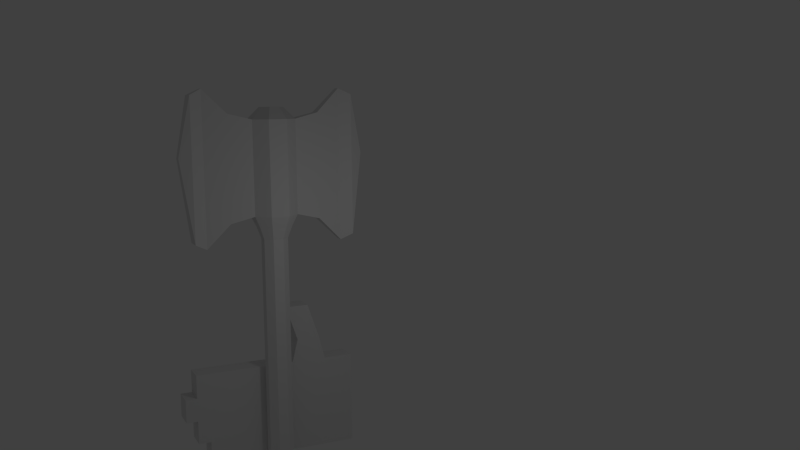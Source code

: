 # Source: org.blend  (saved by Blender 2.78.0; exported with 4.5.12 LTS)
import bpy
from mathutils import Matrix  # noqa: F401  (used for matrix-valued properties, if any)

bpy.ops.wm.read_factory_settings(use_empty=True)
scene = bpy.context.scene
scene.name = 'Scene'

# ---- collections
col_collection_1 = bpy.data.collections.new('Collection 1'); scene.collection.children.link(col_collection_1)

# ---- materials (node trees are filled in below, after node groups)
mat_material_002 = bpy.data.materials.new('Material.002')
mat_material_002.alpha_threshold = 0.0
mat_material_002.use_transparent_shadow = False
mat_material_002.roughness = 0.5
mat_material_001 = bpy.data.materials.new('Material.001')
mat_material_001.alpha_threshold = 0.0
mat_material_001.use_transparent_shadow = False
mat_material_001.roughness = 0.5
mat_material_001.specular_intensity = 0.25

# ---- material node trees

# ---- world
world_world = bpy.data.worlds.new('World'); scene.world = world_world
world_world.color = (0.05088, 0.05088, 0.05088)
world_world.use_sun_shadow = False
world_world.sun_shadow_jitter_overblur = 0.0
world_world.cycles.sampling_method = 'NONE'
world_world.cycles.sample_map_resolution = 256

# ---- cameras
cam_camera = bpy.data.cameras.new('Camera')
cam_camera.clip_end = 100.0
cam_camera.lens = 35.0
cam_camera.sensor_width = 32.0
cam_camera.sensor_height = 18.0
cam_camera.ortho_scale = 7.314
cam_camera.dof.focus_distance = 0.0
cam_camera.dof.aperture_fstop = 128.0

# ---- lights
light_lamp = bpy.data.lights.new('Lamp', 'POINT')
light_lamp.transmission_factor = 0.0
light_lamp.cutoff_distance = 30.0
light_lamp.energy = 100.0
light_lamp.shadow_buffer_clip_start = 1.001
light_lamp.shadow_soft_size = 0.1
light_lamp.shadow_maximum_resolution = 0.006
light_lamp.use_absolute_resolution = True
light_lamp.cycles.use_multiple_importance_sampling = False

# ---- meshes
me_cube_001 = bpy.data.meshes.new('Cube.001')
me_cube_001.from_pydata([(-0.5, -2.7, -2.0), (-0.5, 1.3, -2.0), (0.5, 1.3, -2.0), (0.5, -2.7, -2.0), (-0.5, -2.7, 2.0), (-0.5, 1.3, 2.0), (0.5, 1.3, 2.0), (0.5, -2.7, 2.0), (-0.5, -2.7, 0.0), (0.5, -2.7, 0.0), (-0.5, -2.7, 1.0), (0.5, -2.7, -1.0), (-0.5, -2.7, -1.0), (0.5, -2.7, 1.0), (-0.5, -1.45, 2.0), (0.5, -1.45, 2.0), (-0.5, 0.04994, 2.0), (0.5, 0.04994, 2.0), (-0.5, -3.7, 2.0), (0.5, -3.7, 2.0), (-0.5, -3.7, 1.0), (0.5, -3.7, 1.0), (-0.5, -3.863, 0.0), (0.5, -3.863, 0.0), (-0.5, -3.863, 1.0), (0.5, -3.863, 1.0), (-0.5, -3.7, 0.0), (0.5, -3.7, 0.0), (0.5, -3.7, -1.0), (-0.5, -3.7, -1.0), (-0.5, -3.525, -2.0), (0.5, -3.525, -2.0), (0.5, -3.525, -1.0), (-0.5, -3.525, -1.0), (-0.5, -4.7, 2.0), (0.5, -4.7, 2.0), (-0.5, -4.7, 1.0), (0.5, -4.7, 1.0), (-0.5, -5.7, 2.0), (0.5, -5.7, 2.0), (-0.5, -5.7, 1.0), (0.5, -5.7, 1.0), (-0.5, -4.7, 0.0), (0.5, -4.7, 0.0), (0.5, -4.7, -1.0), (-0.5, -4.7, -1.0), (-0.5, -5.7, 0.0), (0.5, -5.7, 0.0), (0.5, -5.7, -1.0), (-0.5, -5.7, -1.0), (-0.5, -5.025, 0.0), (0.5, -5.025, 0.0), (-0.5, -5.025, 1.0), (0.5, -5.025, 1.0), (-0.5, -6.187, 0.0), (0.5, -6.187, 0.0), (-0.5, -6.187, 1.0), (0.5, -6.187, 1.0), (-0.5, -4.35, -2.0), (0.5, -4.35, -2.0), (0.5, -4.35, -1.0), (-0.5, -4.35, -1.0), (-0.5, -5.175, -2.0), (0.5, -5.175, -2.0), (0.5, -5.175, -1.0), (-0.5, -5.175, -1.0), (0.5, -0.9501, 2.0), (-0.5, -0.9501, 2.0), (-0.5, -0.2001, 3.0), (0.5, -0.2001, 3.0), (0.5, -1.2, 3.0), (-0.5, -1.2, 3.0), (-0.5, -0.7001, 4.5), (0.5, -0.7001, 4.5), (0.5, -1.7, 4.5), (-0.5, -1.7, 4.5)], [], [(16, 1, 8), (6, 1, 5), (13, 9, 15), (12, 32, 11), (1, 3, 0), (6, 16, 17), (10, 25, 13), (11, 29, 12), (13, 20, 10), (15, 4, 7), (70, 14, 15), (21, 36, 20), (7, 21, 13), (4, 19, 7), (10, 18, 4), (24, 53, 25), (8, 24, 10), (9, 22, 8), (13, 23, 9), (28, 45, 29), (9, 28, 11), (8, 27, 9), (12, 26, 8), (33, 60, 32), (0, 33, 12), (3, 30, 0), (11, 31, 3), (37, 40, 36), (19, 37, 21), (18, 35, 19), (20, 34, 18), (38, 41, 39), (35, 41, 37), (34, 39, 35), (36, 38, 34), (44, 49, 45), (27, 44, 28), (26, 43, 27), (29, 42, 26), (46, 48, 47), (43, 48, 44), (42, 47, 43), (45, 46, 42), (52, 57, 53), (22, 52, 24), (23, 50, 22), (25, 51, 23), (56, 55, 57), (50, 56, 52), (51, 54, 50), (53, 55, 51), (61, 64, 60), (30, 61, 33), (31, 58, 30), (32, 59, 31), (65, 63, 64), (58, 65, 61), (59, 62, 58), (60, 63, 59), (15, 66, 70), (70, 75, 71), (66, 69, 70), (16, 69, 17), (67, 68, 16), (67, 14, 71), (72, 74, 73), (70, 73, 74), (68, 73, 69), (71, 72, 68), (10, 4, 14), (67, 16, 8), (10, 14, 8), (0, 12, 1), (8, 14, 67), (16, 5, 1), (1, 12, 8), (6, 2, 1), (2, 6, 17), (66, 15, 9), (2, 17, 9), (11, 3, 2), (7, 13, 15), (9, 11, 2), (17, 66, 9), (12, 33, 32), (1, 2, 3), (6, 5, 16), (10, 24, 25), (11, 28, 29), (13, 21, 20), (15, 14, 4), (70, 71, 14), (21, 37, 36), (7, 19, 21), (4, 18, 19), (10, 20, 18), (24, 52, 53), (8, 22, 24), (9, 23, 22), (13, 25, 23), (28, 44, 45), (9, 27, 28), (8, 26, 27), (12, 29, 26), (33, 61, 60), (0, 30, 33), (3, 31, 30), (11, 32, 31), (37, 41, 40), (19, 35, 37), (18, 34, 35), (20, 36, 34), (38, 40, 41), (35, 39, 41), (34, 38, 39), (36, 40, 38), (44, 48, 49), (27, 43, 44), (26, 42, 43), (29, 45, 42), (46, 49, 48), (43, 47, 48), (42, 46, 47), (45, 49, 46), (52, 56, 57), (22, 50, 52), (23, 51, 50), (25, 53, 51), (56, 54, 55), (50, 54, 56), (51, 55, 54), (53, 57, 55), (61, 65, 64), (30, 58, 61), (31, 59, 58), (32, 60, 59), (65, 62, 63), (58, 62, 65), (59, 63, 62), (60, 64, 63), (70, 74, 75), (66, 17, 69), (16, 68, 69), (67, 71, 68), (72, 75, 74), (70, 69, 73), (68, 72, 73), (71, 75, 72)])
_uv = me_cube_001.uv_layers.new(name='UVMap')
_uv.uv.foreach_set('vector', [0.6923, 0.08953, 1.0, 0.0, 0.8462, 0.2865, 0.2308, 0.5362, 0.1538, 0.8176, 0.1538, 0.5362, 0.2692, 0.2497, 0.3462, 0.2497, 0.1923, 0.3393, 0.8462, 0.5362, 0.7692, 0.5953, 0.7692, 0.5362, 0.07692, 1.0, 1.834e-08, 0.7135, 0.07692, 0.7135, 0.8462, 0.803, 0.7692, 0.7135, 0.8462, 0.7135, 0.2308, 0.7859, 0.3077, 0.7027, 0.3077, 0.7859, 0.5385, 0.5362, 0.4615, 0.6079, 0.4615, 0.5362, 0.6154, 0.5362, 0.5385, 0.6079, 0.5385, 0.5362, 0.1538, 0.8406, 0.07692, 0.7511, 0.1538, 0.7511, 0.6923, 0.6441, 0.7692, 0.7155, 0.6923, 0.7155, 0.6154, 0.6079, 0.5385, 0.6795, 0.5385, 0.6079, 0.1923, 0.2497, 0.2692, 0.1781, 0.2692, 0.2497, 0.07692, 0.7511, 0.1538, 0.6795, 0.1538, 0.7511, 0.7692, 0.2865, 0.6923, 0.3581, 0.6923, 0.2865, 0.2308, 0.7027, 0.3077, 0.6195, 0.3077, 0.7027, 0.8462, 0.2865, 0.7692, 0.3698, 0.7692, 0.2865, 0.3077, 0.7859, 0.3846, 0.7027, 0.3846, 0.7859, 0.2692, 0.2497, 0.3462, 0.1665, 0.3462, 0.2497, 0.5385, 0.6079, 0.4615, 0.6795, 0.4615, 0.6079, 0.3462, 0.2497, 0.4231, 0.1781, 0.4231, 0.2497, 0.4615, 0.5362, 0.3846, 0.6079, 0.3846, 0.5362, 0.9231, 0.2865, 0.8462, 0.3581, 0.8462, 0.2865, 0.8462, 0.5953, 0.7692, 0.6544, 0.7692, 0.5953, 1.0, 0.2865, 0.9231, 0.3456, 0.9231, 0.2865, 1.834e-08, 0.7135, 0.07692, 0.6544, 0.07692, 0.7135, 0.4231, 0.2497, 0.5, 0.1906, 0.5, 0.2497, 0.6154, 0.6795, 0.5385, 0.7511, 0.5385, 0.6795, 0.1923, 0.1781, 0.2692, 0.1065, 0.2692, 0.1781, 0.07692, 0.6795, 0.1538, 0.6079, 0.1538, 0.6795, 0.7692, 0.3581, 0.6923, 0.4298, 0.6923, 0.3581, 0.6154, 0.8227, 0.5384, 0.7511, 0.6154, 0.7511, 0.1923, 0.1065, 0.2692, 0.03485, 0.2692, 0.1065, 0.07692, 0.6079, 0.1538, 0.5362, 0.1538, 0.6079, 0.7692, 0.4298, 0.6923, 0.5014, 0.6923, 0.4298, 0.5385, 0.6795, 0.4615, 0.7511, 0.4615, 0.6795, 0.3462, 0.1781, 0.4231, 0.1065, 0.4231, 0.1781, 0.4615, 0.6079, 0.3846, 0.6795, 0.3846, 0.6079, 0.9231, 0.3581, 0.8462, 0.4298, 0.8462, 0.3581, 0.6923, 0.7938, 0.6154, 0.7222, 0.6923, 0.7222, 0.3462, 0.1065, 0.4231, 0.03485, 0.4231, 0.1065, 0.4615, 0.6795, 0.3846, 0.7511, 0.3846, 0.6795, 0.9231, 0.4298, 0.8462, 0.5014, 0.8462, 0.4298, 0.2308, 0.6195, 0.3077, 0.5362, 0.3077, 0.6195, 0.8462, 0.3698, 0.7692, 0.453, 0.7692, 0.3698, 0.3077, 0.7027, 0.3846, 0.6195, 0.3846, 0.7027, 0.2692, 0.1665, 0.3462, 0.08323, 0.3462, 0.1665, 0.4615, 0.8227, 0.3846, 0.7511, 0.4615, 0.7511, 0.8462, 0.453, 0.7692, 0.5362, 0.7692, 0.453, 0.3077, 0.6195, 0.3846, 0.5362, 0.3846, 0.6195, 0.2692, 0.08323, 0.3462, 0.0, 0.3462, 0.08323, 0.8462, 0.6544, 0.7692, 0.7135, 0.7692, 0.6544, 1.0, 0.3456, 0.9231, 0.4047, 0.9231, 0.3456, 9.17e-09, 0.6544, 0.07692, 0.5953, 0.07692, 0.6544, 0.4231, 0.1906, 0.5, 0.1315, 0.5, 0.1906, 0.5384, 0.8227, 0.4615, 0.7511, 0.5384, 0.7511, 1.0, 0.4047, 0.9231, 0.4638, 0.9231, 0.4047, 0.0, 0.5953, 0.07692, 0.5362, 0.07692, 0.5953, 0.4231, 0.1315, 0.5, 0.07245, 0.5, 0.1315, 0.1923, 0.3393, 0.1923, 0.3751, 0.1154, 0.3572, 0.6923, 0.6441, 0.7692, 0.5362, 0.7692, 0.6441, 0.1923, 0.3751, 0.1154, 0.4288, 0.1154, 0.3572, 0.6154, 0.7222, 0.6923, 0.6485, 0.6923, 0.7222, 0.6923, 0.1612, 0.6154, 0.1074, 0.6923, 0.08953, 0.6923, 0.1612, 0.6923, 0.197, 0.6154, 0.1791, 0.7692, 0.7871, 0.6923, 0.7155, 0.7692, 0.7155, 0.1154, 0.3572, 0.0, 0.393, 0.0, 0.3213, 0.6154, 0.6485, 0.6923, 0.5362, 0.6923, 0.6485, 0.6154, 0.1791, 0.5, 0.1433, 0.6154, 0.1074, 0.7692, 0.2865, 0.6923, 0.2865, 0.6923, 0.197, 0.6923, 0.1612, 0.6923, 0.08953, 0.8462, 0.2865, 0.7692, 0.2865, 0.6923, 0.197, 0.8462, 0.2865, 1.0, 0.2865, 0.9231, 0.2865, 1.0, 0.0, 0.8462, 0.2865, 0.6923, 0.197, 0.6923, 0.1612, 0.6923, 0.08953, 0.6923, 5.977e-08, 1.0, 0.0, 1.0, 0.0, 0.9231, 0.2865, 0.8462, 0.2865, 0.2308, 0.5362, 0.2308, 0.8176, 0.1538, 0.8176, 0.5, 0.5362, 0.1923, 0.5362, 0.1923, 0.4467, 0.1923, 0.3751, 0.1923, 0.3393, 0.3462, 0.2497, 0.5, 0.5362, 0.1923, 0.4467, 0.3462, 0.2497, 0.4231, 0.2497, 0.5, 0.2497, 0.5, 0.5362, 0.1923, 0.2497, 0.2692, 0.2497, 0.1923, 0.3393, 0.3462, 0.2497, 0.4231, 0.2497, 0.5, 0.5362, 0.1923, 0.4467, 0.1923, 0.3751, 0.3462, 0.2497, 0.8462, 0.5362, 0.8462, 0.5953, 0.7692, 0.5953, 0.07692, 1.0, 4.126e-08, 1.0, 1.834e-08, 0.7135, 0.8462, 0.803, 0.7692, 0.803, 0.7692, 0.7135, 0.2308, 0.7859, 0.2308, 0.7027, 0.3077, 0.7027, 0.5385, 0.5362, 0.5385, 0.6079, 0.4615, 0.6079, 0.6154, 0.5362, 0.6154, 0.6079, 0.5385, 0.6079, 0.1538, 0.8406, 0.07692, 0.8406, 0.07692, 0.7511, 0.6923, 0.6441, 0.7692, 0.6441, 0.7692, 0.7155, 0.6154, 0.6079, 0.6154, 0.6795, 0.5385, 0.6795, 0.1923, 0.2497, 0.1923, 0.1781, 0.2692, 0.1781, 0.07692, 0.7511, 0.07692, 0.6795, 0.1538, 0.6795, 0.7692, 0.2865, 0.7692, 0.3581, 0.6923, 0.3581, 0.2308, 0.7027, 0.2308, 0.6195, 0.3077, 0.6195, 0.8462, 0.2865, 0.8462, 0.3698, 0.7692, 0.3698, 0.3077, 0.7859, 0.3077, 0.7027, 0.3846, 0.7027, 0.2692, 0.2497, 0.2692, 0.1665, 0.3462, 0.1665, 0.5385, 0.6079, 0.5385, 0.6795, 0.4615, 0.6795, 0.3462, 0.2497, 0.3462, 0.1781, 0.4231, 0.1781, 0.4615, 0.5362, 0.4615, 0.6079, 0.3846, 0.6079, 0.9231, 0.2865, 0.9231, 0.3581, 0.8462, 0.3581, 0.8462, 0.5953, 0.8462, 0.6544, 0.7692, 0.6544, 1.0, 0.2865, 1.0, 0.3456, 0.9231, 0.3456, 1.834e-08, 0.7135, 9.17e-09, 0.6544, 0.07692, 0.6544, 0.4231, 0.2497, 0.4231, 0.1906, 0.5, 0.1906, 0.6154, 0.6795, 0.6154, 0.7511, 0.5385, 0.7511, 0.1923, 0.1781, 0.1923, 0.1065, 0.2692, 0.1065, 0.07692, 0.6795, 0.07692, 0.6079, 0.1538, 0.6079, 0.7692, 0.3581, 0.7692, 0.4298, 0.6923, 0.4298, 0.6154, 0.8227, 0.5384, 0.8227, 0.5384, 0.7511, 0.1923, 0.1065, 0.1923, 0.03485, 0.2692, 0.03485, 0.07692, 0.6079, 0.07692, 0.5362, 0.1538, 0.5362, 0.7692, 0.4298, 0.7692, 0.5014, 0.6923, 0.5014, 0.5385, 0.6795, 0.5385, 0.7511, 0.4615, 0.7511, 0.3462, 0.1781, 0.3462, 0.1065, 0.4231, 0.1065, 0.4615, 0.6079, 0.4615, 0.6795, 0.3846, 0.6795, 0.9231, 0.3581, 0.9231, 0.4298, 0.8462, 0.4298, 0.6923, 0.7938, 0.6154, 0.7938, 0.6154, 0.7222, 0.3462, 0.1065, 0.3462, 0.03485, 0.4231, 0.03485, 0.4615, 0.6795, 0.4615, 0.7511, 0.3846, 0.7511, 0.9231, 0.4298, 0.9231, 0.5014, 0.8462, 0.5014, 0.2308, 0.6195, 0.2308, 0.5362, 0.3077, 0.5362, 0.8462, 0.3698, 0.8462, 0.453, 0.7692, 0.453, 0.3077, 0.7027, 0.3077, 0.6195, 0.3846, 0.6195, 0.2692, 0.1665, 0.2692, 0.08323, 0.3462, 0.08323, 0.4615, 0.8227, 0.3846, 0.8227, 0.3846, 0.7511, 0.8462, 0.453, 0.8462, 0.5362, 0.7692, 0.5362, 0.3077, 0.6195, 0.3077, 0.5362, 0.3846, 0.5362, 0.2692, 0.08323, 0.2692, 3.415e-08, 0.3462, 0.0, 0.8462, 0.6544, 0.8462, 0.7135, 0.7692, 0.7135, 1.0, 0.3456, 1.0, 0.4047, 0.9231, 0.4047, 9.17e-09, 0.6544, 0.0, 0.5953, 0.07692, 0.5953, 0.4231, 0.1906, 0.4231, 0.1315, 0.5, 0.1315, 0.5384, 0.8227, 0.4615, 0.8227, 0.4615, 0.7511, 1.0, 0.4047, 1.0, 0.4638, 0.9231, 0.4638, 0.0, 0.5953, 0.0, 0.5362, 0.07692, 0.5362, 0.4231, 0.1315, 0.4231, 0.07245, 0.5, 0.07245, 0.6923, 0.6441, 0.6923, 0.5362, 0.7692, 0.5362, 0.1923, 0.3751, 0.1923, 0.4467, 0.1154, 0.4288, 0.6154, 0.7222, 0.6154, 0.6485, 0.6923, 0.6485, 0.6923, 0.1612, 0.6154, 0.1791, 0.6154, 0.1074, 0.7692, 0.7871, 0.6923, 0.7871, 0.6923, 0.7155, 0.1154, 0.3572, 0.1154, 0.4288, 0.0, 0.393, 0.6154, 0.6485, 0.6154, 0.5362, 0.6923, 0.5362, 0.6154, 0.1791, 0.5, 0.2149, 0.5, 0.1433])
me_cube_001.materials.append(mat_material_002)
me_cube_001.use_remesh_preserve_volume = False
me_cube_001.use_remesh_preserve_attributes = False
me_cube_001.use_mirror_vertex_groups = False
me_cube_001.update()
me_cube = bpy.data.meshes.new('Cube')
me_cube.from_pydata([(-2.924, -0.1913, 17.75), (-2.924, -0.1913, 11.25), (-0.3827, 0.9239, 12.5), (-0.3827, 0.9239, 16.5), (0.3827, 0.9239, 16.5), (0.9239, -0.3827, 12.5), (0.9239, -0.3827, 16.5), (0.3827, -0.9239, 12.5), (0.3827, -0.9239, 16.5), (-0.3827, -0.9239, 12.5), (-0.3827, -0.9239, 16.5), (-0.9239, -0.3827, 12.5), (-0.9239, -0.3827, 16.5), (-0.9239, 0.3827, 12.5), (-0.9239, 0.3827, 16.5), (-2.924, 0.1913, 11.25), (-2.924, 0.1913, 17.75), (-0.1913, 0.4619, 17.0), (0.1913, 0.4619, 17.0), (-0.1913, -0.4619, 17.0), (-0.4619, -0.1913, 17.0), (-0.4619, 0.1913, 17.0), (-3.424, -0.3827, 17.5), (-3.424, -0.3827, 11.5), (-3.424, 0.3827, 11.5), (-3.424, 0.3827, 17.5), (-3.924, -0.1913, 15.0), (-1.924, -0.287, 16.75), (-3.924, 0.1913, 15.0), (-1.924, 0.287, 16.75), (-1.924, -0.287, 12.25), (-1.924, 0.287, 12.25), (-3.424, -0.3827, 14.5), (-3.424, 0.3827, 14.5), (2.924, -0.1913, 17.75), (2.924, -0.1913, 11.25), (0.3827, 0.9239, 12.5), (0.6929, 0.287, 12.0), (0.287, 0.6929, 12.0), (-0.6929, 0.287, 12.0), (0.9239, 0.3827, 12.5), (0.9239, 0.3827, 16.5), (2.924, 0.1913, 11.25), (2.924, 0.1913, 17.75), (-0.6929, -0.287, 12.0), (-0.287, -0.6929, 12.0), (0.287, -0.6929, 12.0), (0.6929, -0.287, 12.0), (-0.287, 0.6929, 12.0), (0.1913, -0.4619, 17.0), (0.4619, -0.1913, 17.0), (0.4619, 0.1913, 17.0), (3.424, -0.3827, 17.5), (3.424, -0.3827, 11.5), (3.424, 0.3827, 11.5), (3.424, 0.3827, 17.5), (3.924, -0.1913, 15.0), (1.924, -0.287, 16.75), (3.924, 0.1913, 15.0), (1.924, 0.287, 16.75), (1.924, -0.287, 12.25), (1.924, 0.287, 12.25), (3.424, -0.3827, 14.5), (3.424, 0.3827, 14.5), (0.5197, 0.2153, 11.5), (0.2153, 0.5197, 11.5), (-0.5197, 0.2153, 11.5), (-0.5197, -0.2153, 11.5), (-0.2153, -0.5197, 11.5), (0.2153, -0.5197, 11.5), (0.5197, -0.2153, 11.5), (-0.2153, 0.5197, 11.5), (0.5197, 0.2153, 1.5), (0.2153, 0.5197, 1.5), (-0.5197, 0.2153, 1.5), (-0.5197, -0.2153, 1.5), (-0.2153, -0.5197, 1.5), (0.2153, -0.5197, 1.5), (0.5197, -0.2153, 1.5), (-0.2153, 0.5197, 1.5), (0.6496, 0.2691, 1.0), (0.2691, 0.6496, 1.0), (-0.6496, 0.2691, 1.0), (-0.6496, -0.2691, 1.0), (-0.2691, -0.6496, 1.0), (0.2691, -0.6496, 1.0), (0.6496, -0.2691, 1.0), (-0.2691, 0.6496, 1.0), (0.6496, 0.2691, 0.5), (0.2691, 0.6496, 0.5), (-0.6496, 0.2691, 0.5), (-0.6496, -0.2691, 0.5), (-0.2691, -0.6496, 0.5), (0.2691, -0.6496, 0.5), (0.6496, -0.2691, 0.5), (-0.2691, 0.6496, 0.5), (0.4872, 0.2018, 0.0), (0.2018, 0.4872, 0.0), (-0.4872, 0.2018, 0.0), (-0.4872, -0.2018, 0.0), (-0.2018, -0.4872, 0.0), (0.2018, -0.4872, 0.0), (0.4872, -0.2018, 0.0), (-0.2018, 0.4872, 0.0)], [], [(61, 40, 59), (10, 19, 20), (40, 41, 59), (12, 20, 21), (30, 1, 15), (6, 8, 7), (29, 16, 0), (8, 10, 9), (23, 1, 32), (10, 12, 11), (14, 21, 17), (14, 3, 2), (57, 5, 60), (3, 17, 18), (1, 23, 24), (16, 25, 22), (33, 16, 15), (11, 30, 31), (23, 26, 28), (23, 32, 26), (14, 29, 27), (25, 28, 26), (28, 25, 33), (1, 0, 32), (22, 32, 0), (26, 32, 22), (25, 16, 33), (24, 33, 15), (33, 24, 28), (42, 35, 60), (34, 43, 59), (53, 62, 35), (7, 46, 47), (5, 57, 6), (9, 45, 46), (11, 44, 45), (13, 39, 44), (2, 48, 39), (40, 37, 38), (54, 53, 35), (52, 55, 43), (63, 42, 43), (36, 38, 48), (54, 58, 56), (53, 56, 62), (47, 46, 69), (56, 58, 55), (58, 63, 55), (35, 62, 34), (52, 34, 62), (56, 52, 62), (55, 63, 43), (54, 42, 63), (63, 58, 54), (6, 50, 49), (57, 60, 34), (3, 4, 36), (41, 51, 50), (4, 41, 40), (18, 17, 21), (34, 60, 35), (8, 49, 19), (43, 42, 61), (5, 47, 37), (41, 4, 18), (61, 59, 43), (61, 60, 5), (57, 59, 41), (69, 77, 78), (45, 68, 69), (44, 67, 68), (39, 66, 67), (48, 71, 66), (37, 64, 65), (38, 65, 71), (37, 47, 70), (77, 85, 86), (68, 76, 77), (67, 75, 76), (66, 74, 75), (71, 79, 74), (64, 72, 73), (65, 73, 79), (70, 78, 72), (14, 13, 29), (13, 31, 29), (15, 16, 31), (16, 29, 31), (12, 27, 11), (11, 27, 30), (27, 0, 30), (30, 0, 1), (85, 93, 94), (76, 84, 85), (75, 83, 84), (75, 74, 82), (74, 79, 87), (73, 72, 80), (73, 81, 87), (78, 86, 80), (93, 101, 102), (84, 92, 93), (83, 91, 92), (82, 90, 91), (87, 95, 90), (80, 88, 89), (81, 89, 95), (86, 94, 88), (96, 102, 97), (92, 100, 101), (91, 99, 100), (90, 98, 99), (95, 103, 98), (88, 96, 97), (89, 97, 103), (94, 102, 96), (12, 10, 20), (14, 12, 21), (31, 30, 15), (5, 6, 7), (27, 29, 0), (7, 8, 9), (9, 10, 11), (3, 14, 17), (13, 14, 2), (4, 3, 18), (15, 1, 24), (0, 16, 22), (13, 11, 31), (24, 23, 28), (12, 14, 27), (22, 25, 26), (61, 42, 60), (57, 34, 59), (5, 7, 47), (7, 9, 46), (9, 11, 45), (11, 13, 44), (13, 2, 39), (36, 40, 38), (42, 54, 35), (34, 52, 43), (2, 36, 48), (53, 54, 56), (70, 47, 69), (52, 56, 55), (8, 6, 49), (2, 3, 36), (6, 41, 50), (36, 4, 40), (50, 51, 18), (50, 18, 49), (21, 20, 19), (10, 8, 19), (49, 18, 21), (19, 49, 21), (40, 5, 37), (51, 41, 18), (40, 61, 5), (6, 57, 41), (70, 69, 78), (46, 45, 69), (45, 44, 68), (44, 39, 67), (39, 48, 66), (38, 37, 65), (48, 38, 71), (64, 37, 70), (78, 77, 86), (69, 68, 77), (68, 67, 76), (67, 66, 75), (66, 71, 74), (65, 64, 73), (71, 65, 79), (64, 70, 72), (86, 85, 94), (77, 76, 85), (76, 75, 84), (83, 75, 82), (82, 74, 87), (81, 73, 80), (79, 73, 87), (72, 78, 80), (94, 93, 102), (85, 84, 93), (84, 83, 92), (83, 82, 91), (82, 87, 90), (81, 80, 89), (87, 81, 95), (80, 86, 88), (99, 98, 103), (101, 100, 99), (101, 103, 102), (93, 92, 101), (101, 99, 103), (102, 103, 97), (92, 91, 100), (91, 90, 99), (90, 95, 98), (89, 88, 97), (95, 89, 103), (88, 94, 96)])
_uv = me_cube.uv_layers.new(name='UVMap')
_uv.uv.foreach_set('vector', [0.2963, 0.2685, 0.347, 0.2811, 0.2963, 0.4953, 0.9278, 0.2278, 0.9472, 0.2628, 0.9263, 0.2795, 0.347, 0.2811, 0.347, 0.4827, 0.2963, 0.4953, 0.9018, 0.2465, 0.9263, 0.2795, 0.9069, 0.2988, 0.5597, 0.2804, 0.5539, 0.365, 0.531, 0.3649, 0.9998, 0.1991, 0.9583, 0.2115, 0.8485, 0.06397, 0.523, 0.8232, 0.529, 0.732, 0.5537, 0.7319, 0.9583, 0.2115, 0.9278, 0.2278, 0.8229, 0.09195, 0.5652, 0.3984, 0.5954, 0.3834, 0.5721, 0.5492, 0.9278, 0.2278, 0.9018, 0.2465, 0.7973, 0.1162, 0.8778, 0.2675, 0.9069, 0.2988, 0.8891, 0.3203, 0.8778, 0.2675, 0.8547, 0.2918, 0.7429, 0.159, 0.08701, 0.4941, 0.03827, 0.2799, 0.08889, 0.2678, 0.8547, 0.2918, 0.8891, 0.3203, 0.8742, 0.3446, 0.5539, 0.365, 0.5652, 0.3984, 0.5195, 0.3983, 0.529, 0.732, 0.5166, 0.6959, 0.5659, 0.6959, 0.5115, 0.5484, 0.4869, 0.7105, 0.4895, 0.3831, 0.5656, 0.2187, 0.5597, 0.2804, 0.5254, 0.2803, 0.5652, 0.3984, 0.55, 0.5702, 0.5334, 0.5695, 0.5652, 0.3984, 0.5721, 0.5492, 0.55, 0.5702, 0.5169, 0.8897, 0.523, 0.8232, 0.56, 0.8231, 0.5166, 0.6959, 0.5334, 0.5695, 0.55, 0.5702, 0.5334, 0.5695, 0.5166, 0.6959, 0.5115, 0.5484, 0.5954, 0.3834, 0.5954, 0.7106, 0.5721, 0.5492, 0.5659, 0.6959, 0.5721, 0.5492, 0.5954, 0.7106, 0.55, 0.5702, 0.5721, 0.5492, 0.5659, 0.6959, 0.5166, 0.6959, 0.4869, 0.7105, 0.5115, 0.5484, 0.5195, 0.3983, 0.5115, 0.5484, 0.4895, 0.3831, 0.5115, 0.5484, 0.5195, 0.3983, 0.5334, 0.5695, 0.2041, 0.1997, 0.1812, 0.1997, 0.1755, 0.1152, 0.1786, 0.5665, 0.2033, 0.5668, 0.2084, 0.6581, 0.1698, 0.2331, 0.1617, 0.3834, 0.1398, 0.2179, 0.8485, 0.06397, 0.8227, 0.04489, 0.841, 0.01318, 0.03827, 0.2799, 0.08701, 0.4941, 0.03659, 0.4811, 0.8229, 0.09195, 0.8012, 0.07166, 0.8227, 0.04489, 0.7973, 0.1162, 0.7782, 0.09501, 0.8012, 0.07166, 0.771, 0.1383, 0.7538, 0.116, 0.7782, 0.09501, 0.7429, 0.159, 0.7275, 0.1348, 0.7538, 0.116, 0.6707, 0.1971, 0.6645, 0.1618, 0.6982, 0.1508, 0.2155, 0.2331, 0.1698, 0.2331, 0.1812, 0.1997, 0.1667, 0.5303, 0.216, 0.5309, 0.2033, 0.5668, 0.2225, 0.3836, 0.2457, 0.218, 0.2457, 0.5457, 0.711, 0.1787, 0.6982, 0.1508, 0.7275, 0.1348, 0.2155, 0.2331, 0.2004, 0.4045, 0.1837, 0.4046, 0.1698, 0.2331, 0.1837, 0.4046, 0.1617, 0.3834, 0.841, 0.01318, 0.8227, 0.04489, 0.7932, 0.02576, 0.1837, 0.4046, 0.2004, 0.4045, 0.216, 0.5309, 0.2004, 0.4045, 0.2225, 0.3836, 0.216, 0.5309, 0.1398, 0.2179, 0.1617, 0.3834, 0.1371, 0.5448, 0.1667, 0.5303, 0.1371, 0.5448, 0.1617, 0.3834, 0.1837, 0.4046, 0.1667, 0.5303, 0.1617, 0.3834, 0.216, 0.5309, 0.2225, 0.3836, 0.2457, 0.5457, 0.2155, 0.2331, 0.2457, 0.218, 0.2225, 0.3836, 0.2225, 0.3836, 0.2004, 0.4045, 0.2155, 0.2331, 0.9998, 0.1991, 0.9951, 0.2459, 0.97, 0.2502, 0.08701, 0.4941, 0.08889, 0.2678, 0.1371, 0.5448, 0.8547, 0.2918, 0.832, 0.3213, 0.711, 0.1787, 0.8111, 0.3598, 0.8617, 0.3696, 0.864, 0.3973, 0.832, 0.3213, 0.8111, 0.3598, 0.6707, 0.1971, 0.8797, 0.3483, 0.9074, 0.346, 0.9287, 0.364, 0.1371, 0.5448, 0.08889, 0.2678, 0.1398, 0.2179, 0.9583, 0.2115, 0.97, 0.2502, 0.9472, 0.2628, 0.2457, 0.5457, 0.2457, 0.218, 0.2963, 0.2685, 0.6216, 0.1973, 0.6276, 0.1621, 0.6645, 0.1618, 0.8111, 0.3598, 0.832, 0.3213, 0.8742, 0.3446, 0.2963, 0.2685, 0.2963, 0.4953, 0.2457, 0.5457, 0.2098, 0.1152, 0.1755, 0.1152, 0.1697, 0.05359, 0.1714, 0.6577, 0.2084, 0.6581, 0.2138, 0.7247, 0.9582, 0.9865, 0.9582, 0.474, 0.9802, 0.474, 0.8012, 0.07166, 0.7757, 0.0492, 0.7932, 0.02576, 0.7782, 0.09501, 0.7556, 0.07047, 0.7757, 0.0492, 0.7538, 0.116, 0.7339, 0.08973, 0.7556, 0.07047, 0.7275, 0.1348, 0.7108, 0.1066, 0.7339, 0.08973, 0.6645, 0.1618, 0.6595, 0.1277, 0.686, 0.1199, 0.6982, 0.1508, 0.686, 0.1199, 0.7108, 0.1066, 0.6645, 0.1618, 0.6276, 0.1621, 0.6319, 0.128, 0.7475, 0.7891, 0.7195, 0.7883, 0.7201, 0.7589, 0.9361, 0.9865, 0.9361, 0.474, 0.9582, 0.474, 0.914, 0.9865, 0.914, 0.474, 0.9361, 0.474, 0.892, 0.9865, 0.892, 0.474, 0.914, 0.474, 0.8699, 0.9865, 0.8699, 0.474, 0.892, 0.474, 0.8258, 0.9865, 0.8258, 0.474, 0.8478, 0.474, 0.8478, 0.9865, 0.8478, 0.474, 0.8699, 0.474, 0.8037, 0.9865, 0.8037, 0.474, 0.8258, 0.474, 0.3862, 0.6467, 0.3878, 0.4452, 0.4367, 0.6597, 0.3878, 0.4452, 0.4385, 0.433, 0.4367, 0.6597, 0.4895, 0.3831, 0.4869, 0.7105, 0.4385, 0.433, 0.4869, 0.7105, 0.4367, 0.6597, 0.4385, 0.433, 0.6965, 0.6476, 0.646, 0.6602, 0.6965, 0.4463, 0.6965, 0.4463, 0.646, 0.6602, 0.646, 0.4337, 0.646, 0.6602, 0.5954, 0.7106, 0.646, 0.4337, 0.646, 0.4337, 0.5954, 0.7106, 0.5954, 0.3834, 0.7195, 0.7883, 0.6941, 0.7903, 0.6901, 0.7599, 0.7481, 0.8142, 0.7202, 0.8149, 0.7195, 0.7883, 0.7495, 0.8398, 0.7209, 0.8404, 0.7202, 0.8149, 0.7495, 0.8398, 0.7486, 0.8652, 0.7216, 0.8651, 0.7486, 0.8652, 0.7475, 0.8894, 0.7217, 0.8893, 0.7481, 0.9134, 0.7475, 0.9375, 0.7208, 0.9382, 0.7481, 0.9134, 0.7211, 0.9133, 0.7217, 0.8893, 0.7495, 0.9615, 0.7205, 0.9661, 0.7208, 0.9382, 0.6941, 0.7903, 0.664, 0.7954, 0.658, 0.7706, 0.7202, 0.8149, 0.6965, 0.8168, 0.6941, 0.7903, 0.7209, 0.8404, 0.6981, 0.8418, 0.6965, 0.8168, 0.7216, 0.8651, 0.6991, 0.866, 0.6981, 0.8418, 0.7217, 0.8893, 0.6995, 0.8896, 0.6991, 0.866, 0.7208, 0.9382, 0.6972, 0.9372, 0.6989, 0.9132, 0.7211, 0.9133, 0.6989, 0.9132, 0.6995, 0.8896, 0.7205, 0.9661, 0.6932, 0.9636, 0.6972, 0.9372, 0.6715, 0.9335, 0.6669, 0.9542, 0.66, 0.9156, 0.6965, 0.8168, 0.6676, 0.8198, 0.664, 0.7954, 0.6981, 0.8418, 0.6702, 0.8436, 0.6676, 0.8198, 0.6991, 0.866, 0.6719, 0.8669, 0.6702, 0.8436, 0.6995, 0.8896, 0.6729, 0.8896, 0.6719, 0.8669, 0.6972, 0.9372, 0.6715, 0.9335, 0.6729, 0.9118, 0.6989, 0.9132, 0.6729, 0.9118, 0.6729, 0.8896, 0.6932, 0.9636, 0.6669, 0.9542, 0.6715, 0.9335, 0.9018, 0.2465, 0.9278, 0.2278, 0.9263, 0.2795, 0.8778, 0.2675, 0.9018, 0.2465, 0.9069, 0.2988, 0.5254, 0.2803, 0.5597, 0.2804, 0.531, 0.3649, 0.8744, 0.03028, 0.9998, 0.1991, 0.8485, 0.06397, 0.56, 0.8231, 0.523, 0.8232, 0.5537, 0.7319, 0.8485, 0.06397, 0.9583, 0.2115, 0.8229, 0.09195, 0.8229, 0.09195, 0.9278, 0.2278, 0.7973, 0.1162, 0.8547, 0.2918, 0.8778, 0.2675, 0.8891, 0.3203, 0.771, 0.1383, 0.8778, 0.2675, 0.7429, 0.159, 0.832, 0.3213, 0.8547, 0.2918, 0.8742, 0.3446, 0.531, 0.3649, 0.5539, 0.365, 0.5195, 0.3983, 0.5537, 0.7319, 0.529, 0.732, 0.5659, 0.6959, 0.5198, 0.2187, 0.5656, 0.2187, 0.5254, 0.2803, 0.5195, 0.3983, 0.5652, 0.3984, 0.5334, 0.5695, 0.5663, 0.8896, 0.5169, 0.8897, 0.56, 0.8231, 0.5659, 0.6959, 0.5166, 0.6959, 0.55, 0.5702, 0.2098, 0.1152, 0.2041, 0.1997, 0.1755, 0.1152, 0.1714, 0.6577, 0.1786, 0.5665, 0.2084, 0.6581, 0.8744, 0.03028, 0.8485, 0.06397, 0.841, 0.01318, 0.8485, 0.06397, 0.8229, 0.09195, 0.8227, 0.04489, 0.8229, 0.09195, 0.7973, 0.1162, 0.8012, 0.07166, 0.7973, 0.1162, 0.771, 0.1383, 0.7782, 0.09501, 0.771, 0.1383, 0.7429, 0.159, 0.7538, 0.116, 0.711, 0.1787, 0.6707, 0.1971, 0.6982, 0.1508, 0.2041, 0.1997, 0.2155, 0.2331, 0.1812, 0.1997, 0.1786, 0.5665, 0.1667, 0.5303, 0.2033, 0.5668, 0.7429, 0.159, 0.711, 0.1787, 0.7275, 0.1348, 0.1698, 0.2331, 0.2155, 0.2331, 0.1837, 0.4046, 0.8072, 0.0001776, 0.841, 0.01318, 0.7932, 0.02576, 0.1667, 0.5303, 0.1837, 0.4046, 0.216, 0.5309, 0.9583, 0.2115, 0.9998, 0.1991, 0.97, 0.2502, 0.7429, 0.159, 0.8547, 0.2918, 0.711, 0.1787, 0.8157, 0.4154, 0.8111, 0.3598, 0.864, 0.3973, 0.711, 0.1787, 0.832, 0.3213, 0.6707, 0.1971, 0.864, 0.3973, 0.8617, 0.3696, 0.8797, 0.3483, 0.864, 0.3973, 0.8797, 0.3483, 0.8853, 0.4154, 0.9287, 0.364, 0.931, 0.3918, 0.913, 0.413, 0.9278, 0.2278, 0.9583, 0.2115, 0.9472, 0.2628, 0.8853, 0.4154, 0.8797, 0.3483, 0.9287, 0.364, 0.913, 0.413, 0.8853, 0.4154, 0.9287, 0.364, 0.6707, 0.1971, 0.6216, 0.1973, 0.6645, 0.1618, 0.8617, 0.3696, 0.8111, 0.3598, 0.8742, 0.3446, 0.2155, 0.05359, 0.2098, 0.1152, 0.1697, 0.05359, 0.1644, 0.7241, 0.1714, 0.6577, 0.2138, 0.7247, 0.9802, 0.9865, 0.9582, 0.9865, 0.9802, 0.474, 0.8227, 0.04489, 0.8012, 0.07166, 0.7932, 0.02576, 0.8012, 0.07166, 0.7782, 0.09501, 0.7757, 0.0492, 0.7782, 0.09501, 0.7538, 0.116, 0.7556, 0.07047, 0.7538, 0.116, 0.7275, 0.1348, 0.7339, 0.08973, 0.6982, 0.1508, 0.6645, 0.1618, 0.686, 0.1199, 0.7275, 0.1348, 0.6982, 0.1508, 0.7108, 0.1066, 0.6595, 0.1277, 0.6645, 0.1618, 0.6319, 0.128, 0.7495, 0.7644, 0.7475, 0.7891, 0.7201, 0.7589, 0.9582, 0.9865, 0.9361, 0.9865, 0.9582, 0.474, 0.9361, 0.9865, 0.914, 0.9865, 0.9361, 0.474, 0.914, 0.9865, 0.892, 0.9865, 0.914, 0.474, 0.892, 0.9865, 0.8699, 0.9865, 0.892, 0.474, 0.8478, 0.9865, 0.8258, 0.9865, 0.8478, 0.474, 0.8699, 0.9865, 0.8478, 0.9865, 0.8699, 0.474, 0.8258, 0.9865, 0.8037, 0.9865, 0.8258, 0.474, 0.7201, 0.7589, 0.7195, 0.7883, 0.6901, 0.7599, 0.7475, 0.7891, 0.7481, 0.8142, 0.7195, 0.7883, 0.7481, 0.8142, 0.7495, 0.8398, 0.7202, 0.8149, 0.7209, 0.8404, 0.7495, 0.8398, 0.7216, 0.8651, 0.7216, 0.8651, 0.7486, 0.8652, 0.7217, 0.8893, 0.7211, 0.9133, 0.7481, 0.9134, 0.7208, 0.9382, 0.7475, 0.8894, 0.7481, 0.9134, 0.7217, 0.8893, 0.7475, 0.9375, 0.7495, 0.9615, 0.7208, 0.9382, 0.6901, 0.7599, 0.6941, 0.7903, 0.658, 0.7706, 0.7195, 0.7883, 0.7202, 0.8149, 0.6941, 0.7903, 0.7202, 0.8149, 0.7209, 0.8404, 0.6965, 0.8168, 0.7209, 0.8404, 0.7216, 0.8651, 0.6981, 0.8418, 0.7216, 0.8651, 0.7217, 0.8893, 0.6991, 0.866, 0.7211, 0.9133, 0.7208, 0.9382, 0.6989, 0.9132, 0.7217, 0.8893, 0.7211, 0.9133, 0.6995, 0.8896, 0.7208, 0.9382, 0.7205, 0.9661, 0.6972, 0.9372, 0.6168, 0.9433, 0.6213, 0.9225, 0.6392, 0.9111, 0.6491, 0.9657, 0.6283, 0.9612, 0.6168, 0.9433, 0.6491, 0.9657, 0.6392, 0.9111, 0.6669, 0.9542, 0.6941, 0.7903, 0.6965, 0.8168, 0.664, 0.7954, 0.6491, 0.9657, 0.6168, 0.9433, 0.6392, 0.9111, 0.6669, 0.9542, 0.6392, 0.9111, 0.66, 0.9156, 0.6965, 0.8168, 0.6981, 0.8418, 0.6676, 0.8198, 0.6981, 0.8418, 0.6991, 0.866, 0.6702, 0.8436, 0.6991, 0.866, 0.6995, 0.8896, 0.6719, 0.8669, 0.6989, 0.9132, 0.6972, 0.9372, 0.6729, 0.9118, 0.6995, 0.8896, 0.6989, 0.9132, 0.6729, 0.8896, 0.6972, 0.9372, 0.6932, 0.9636, 0.6715, 0.9335])
me_cube.materials.append(mat_material_001)
me_cube.use_remesh_preserve_volume = False
me_cube.use_remesh_preserve_attributes = False
me_cube.use_mirror_vertex_groups = False
me_cube.update()
arm_armature = bpy.data.armatures.new('Armature')  # bones are not reproduced

# ---- objects
ob_armature = bpy.data.objects.new('Armature', arm_armature)
ob_cube_001 = bpy.data.objects.new('Cube.001', me_cube_001)
ob_cube = bpy.data.objects.new('Cube', me_cube)
ob_lamp = bpy.data.objects.new('Lamp', light_lamp)
ob_camera = bpy.data.objects.new('Camera', cam_camera)

# ---- transforms, parenting, visibility, modifiers, constraints
ob_armature.location = (-0.659, -0.5121, -0.04655)
ob_armature.show_in_front = True
ob_armature.lineart.crease_threshold = 0.0
ob_cube_001.parent = ob_armature
ob_cube_001.location = (5.96e-08, -5.96e-08, 0.0)
ob_cube_001.lineart.crease_threshold = 0.0
_vg = ob_cube_001.vertex_groups.new(name='Bone')
_vg = ob_cube_001.vertex_groups.new(name='Bone.001')
for _i, _w in zip([5, 6, 14, 15, 16, 17, 66, 67, 68, 69, 70], [0.1559, 0.1275, 0.1648, 0.4636, 0.4314, 0.4237, 0.5423, 0.02894, 0.007408, 0.001532, 0.003138]): _vg.add([_i], _w, 'REPLACE')
_vg = ob_cube_001.vertex_groups.new(name='Bone.002')
for _i, _w in zip([1, 2, 5, 6, 14, 15, 16, 17, 66, 67, 68, 69, 70, 71, 72, 73], [0.07534, 0.07286, 0.6719, 0.7932, 0.297, 0.2557, 0.5686, 0.5763, 0.3959, 0.9156, 0.8873, 0.9078, 0.1426, 0.174, 0.05999, 0.0351]): _vg.add([_i], _w, 'REPLACE')
_vg = ob_cube_001.vertex_groups.new(name='Bone.003')
for _i, _w in zip([5, 6, 14, 15, 66, 67, 68, 69, 70, 71, 72, 73, 74, 75], [0.01085, 0.01487, 0.1876, 0.1744, 0.02746, 0.03513, 0.1053, 0.09068, 0.8542, 0.826, 0.94, 0.9649, 1.0, 1.0]): _vg.add([_i], _w, 'REPLACE')
_vg = ob_cube_001.vertex_groups.new(name='Bone.004')
for _i, _w in zip([10, 13, 14, 15, 20, 24], [0.0, 0.284, 0.3507, 0.1062, 0.05946, 0.04498]): _vg.add([_i], _w, 'REPLACE')
_vg = ob_cube_001.vertex_groups.new(name='Bone.008')
for _i, _w in zip([4, 7, 18, 19, 67], [0.9891, 0.9569, 0.08801, 0.08505, 0.02031]): _vg.add([_i], _w, 'REPLACE')
_vg = ob_cube_001.vertex_groups.new(name='Bone.009')
for _i, _w in zip([4, 7, 10, 13, 18, 19, 20, 21, 34, 35, 36, 37], [0.01086, 0.04046, 0.0, 0.02279, 0.8168, 0.8194, 0.8489, 0.8519, 0.08572, 0.0859, 0.08128, 0.08127]): _vg.add([_i], _w, 'REPLACE')
_vg = ob_cube_001.vertex_groups.new(name='Bone.010')
for _i, _w in zip([18, 19, 20, 21, 34, 35, 36, 37, 38, 39, 40, 41], [0.09523, 0.09553, 0.09165, 0.09198, 0.9143, 0.9141, 0.9187, 0.9187, 1.0, 1.0, 1.0, 1.0]): _vg.add([_i], _w, 'REPLACE')
_vg = ob_cube_001.vertex_groups.new(name='Bone.005')
_vg = ob_cube_001.vertex_groups.new(name='Bone.011')
for _i, _w in zip([8, 9, 10, 13, 21, 22, 25, 26], [0.6824, 0.02827, 1.0, 0.6728, 0.05608, 0.04133, 0.04272, 0.06382]): _vg.add([_i], _w, 'REPLACE')
_vg = ob_cube_001.vertex_groups.new(name='Bone.012')
for _i, _w in zip([8, 10, 13, 22, 23, 24, 25, 50, 51, 52, 53], [0.08882, 0.0, 0.02038, 0.8845, 0.8742, 0.879, 0.8811, 0.06692, 0.06677, 0.06862, 0.06864]): _vg.add([_i], _w, 'REPLACE')
_vg = ob_cube_001.vertex_groups.new(name='Bone.013')
for _i, _w in zip([22, 23, 24, 25, 50, 51, 52, 53, 54, 55, 56, 57], [0.07416, 0.0733, 0.07605, 0.07623, 0.9331, 0.9332, 0.9314, 0.9314, 1.0, 1.0, 1.0, 1.0]): _vg.add([_i], _w, 'REPLACE')
_vg = ob_cube_001.vertex_groups.new(name='Bone.006')
_vg = ob_cube_001.vertex_groups.new(name='Bone.014')
for _i, _w in zip([7, 8, 9, 11, 12, 23, 27, 29, 32, 33, 66], [0.002678, 0.1328, 0.4224, 0.1265, 0.7282, 0.05251, 0.07713, 0.05745, 0.0009354, 0.09849, 0.03428]): _vg.add([_i], _w, 'REPLACE')
_vg = ob_cube_001.vertex_groups.new(name='Bone.015')
for _i, _w in zip([8, 9, 11, 12, 26, 27, 28, 29, 42, 43, 44, 45], [0.09606, 0.007024, 0.1113, 0.08946, 0.8333, 0.8214, 0.8616, 0.8553, 0.08973, 0.08956, 0.078, 0.07795]): _vg.add([_i], _w, 'REPLACE')
_vg = ob_cube_001.vertex_groups.new(name='Bone.016')
for _i, _w in zip([26, 27, 28, 29, 42, 43, 44, 45, 46, 47, 48, 49], [0.1029, 0.1014, 0.08793, 0.08729, 0.9103, 0.9104, 0.922, 0.9221, 1.0, 1.0, 1.0, 1.0]): _vg.add([_i], _w, 'REPLACE')
_vg = ob_cube_001.vertex_groups.new(name='Bone.007')
for _i, _w in zip([1, 2, 5, 6], [0.8233, 0.8286, 0.1614, 0.06439]): _vg.add([_i], _w, 'REPLACE')
_vg = ob_cube_001.vertex_groups.new(name='Bone.017')
for _i, _w in zip([0, 1, 2, 3, 9, 11, 12, 28, 30, 31, 32, 33], [1.0, 0.1014, 0.09856, 1.0, 0.5423, 0.6478, 0.09227, 0.05045, 0.1045, 0.1068, 0.1001, 0.01059]): _vg.add([_i], _w, 'REPLACE')
_vg = ob_cube_001.vertex_groups.new(name='Bone.018')
for _i, _w in zip([11, 12, 30, 31, 32, 33, 58, 59, 60, 61, 64, 65], [0.1145, 0.0901, 0.791, 0.789, 0.7552, 0.7484, 0.09317, 0.09325, 0.1203, 0.1197, 0.009002, 0.003933]): _vg.add([_i], _w, 'REPLACE')
_vg = ob_cube_001.vertex_groups.new(name='Bone.019')
for _i, _w in zip([30, 31, 32, 33, 58, 59, 60, 61, 62, 63, 64, 65], [0.1045, 0.1042, 0.1438, 0.1425, 0.9068, 0.9067, 0.8797, 0.8803, 1.0, 1.0, 0.991, 0.9961]): _vg.add([_i], _w, 'REPLACE')
_m = ob_cube_001.modifiers.new('Armature', 'ARMATURE')
_m.object = ob_armature
ob_cube.location = (0.2878, -2.752, -3.892)
ob_cube.rotation_euler = (0.0, -0.0, 1.571)
ob_cube.lock_rotations_4d = False
ob_cube.empty_display_type = 'ARROWS'
ob_cube.lineart.crease_threshold = 0.0
ob_lamp.location = (8.232, -1.144, 8.658)
ob_lamp.rotation_euler = (0.6503, 0.05522, 1.866)
ob_lamp.lock_rotations_4d = False
ob_lamp.empty_display_type = 'ARROWS'
ob_lamp.color = (0.0, 0.0, 0.0, 0.0)
ob_lamp.lineart.crease_threshold = 0.0
ob_camera.location = (35.61, -13.73, 13.18)
ob_camera.rotation_euler = (1.433, 0.01075, 1.124)
ob_camera.lock_rotations_4d = False
ob_camera.empty_display_type = 'ARROWS'
ob_camera.color = (0.0, 0.0, 0.0, 0.0)
ob_camera.display_type = 'WIRE'
ob_camera.lineart.crease_threshold = 0.0

# ---- collection membership
col_collection_1.objects.link(ob_armature)
col_collection_1.objects.link(ob_cube_001)
col_collection_1.objects.link(ob_cube)
col_collection_1.objects.link(ob_lamp)
col_collection_1.objects.link(ob_camera)

# ---- scene / render settings (as saved in the file)
scene.camera = ob_camera
scene.frame_start = 1; scene.frame_end = 250; scene.frame_set(241)
scene.render.engine = 'BLENDER_EEVEE_NEXT'
scene.render.resolution_percentage = 50
scene.render.dither_intensity = 0.0
scene.cycles.use_denoising = False
scene.cycles.samples = 10
scene.cycles.sampling_pattern = 'TABULATED_SOBOL'
scene.cycles.light_sampling_threshold = 0.0
scene.cycles.use_adaptive_sampling = False
scene.cycles.use_light_tree = False
scene.cycles.blur_glossy = 0.0
scene.cycles.pixel_filter_type = 'GAUSSIAN'
scene.cycles.sample_clamp_indirect = 0.0
scene.view_settings.view_transform = 'Standard'
bpy.context.view_layer.update()
